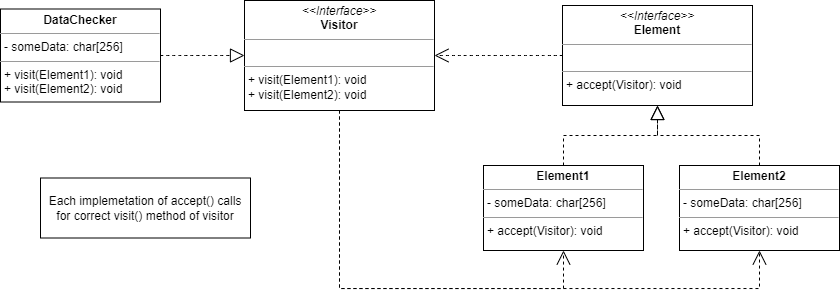

The diagram above was exported from draw.io. Its source (the exported page's mxGraphModel, read from the mxfile embedded in the PNG):
<mxGraphModel dx="989" dy="523" grid="1" gridSize="10" guides="1" tooltips="1" connect="1" arrows="1" fold="1" page="1" pageScale="1" pageWidth="900" pageHeight="400" math="0" shadow="0">
  <root>
    <mxCell id="0" />
    <mxCell id="1" parent="0" />
    <mxCell id="glJ7tsrxC0Efh_cfLZZm-1" value="&lt;p style=&quot;margin:0px;margin-top:4px;text-align:center;&quot;&gt;&lt;i&gt;&amp;lt;&amp;lt;Interface&amp;gt;&amp;gt;&lt;/i&gt;&lt;br&gt;&lt;b&gt;Visitor&lt;/b&gt;&lt;/p&gt;&lt;hr size=&quot;1&quot;&gt;&lt;p style=&quot;margin:0px;margin-left:4px;&quot;&gt;&lt;br&gt;&lt;/p&gt;&lt;hr size=&quot;1&quot;&gt;&lt;p style=&quot;margin:0px;margin-left:4px;&quot;&gt;+ visit(Element1): void&lt;/p&gt;&lt;p style=&quot;margin:0px;margin-left:4px;&quot;&gt;+ visit(Element2): void&lt;/p&gt;" style="verticalAlign=top;align=left;overflow=fill;fontSize=12;fontFamily=Helvetica;html=1;whiteSpace=wrap;" vertex="1" parent="1">
      <mxGeometry x="264" y="52" width="190" height="110" as="geometry" />
    </mxCell>
    <mxCell id="glJ7tsrxC0Efh_cfLZZm-2" value="&lt;p style=&quot;margin:0px;margin-top:4px;text-align:center;&quot;&gt;&lt;i&gt;&amp;lt;&amp;lt;Interface&amp;gt;&amp;gt;&lt;/i&gt;&lt;br&gt;&lt;b&gt;Element&lt;/b&gt;&lt;/p&gt;&lt;hr size=&quot;1&quot;&gt;&lt;p style=&quot;margin:0px;margin-left:4px;&quot;&gt;&lt;br&gt;&lt;/p&gt;&lt;hr size=&quot;1&quot;&gt;&lt;p style=&quot;margin:0px;margin-left:4px;&quot;&gt;+ accept(Visitor): void&lt;/p&gt;" style="verticalAlign=top;align=left;overflow=fill;fontSize=12;fontFamily=Helvetica;html=1;whiteSpace=wrap;" vertex="1" parent="1">
      <mxGeometry x="582" y="57" width="190" height="100" as="geometry" />
    </mxCell>
    <mxCell id="glJ7tsrxC0Efh_cfLZZm-3" value="&lt;p style=&quot;margin:0px;margin-top:4px;text-align:center;&quot;&gt;&lt;b&gt;Element1&lt;/b&gt;&lt;/p&gt;&lt;hr size=&quot;1&quot;&gt;&lt;p style=&quot;margin:0px;margin-left:4px;&quot;&gt;- someData: char[256]&lt;/p&gt;&lt;hr size=&quot;1&quot;&gt;&lt;p style=&quot;margin:0px;margin-left:4px;&quot;&gt;+ accept(Visitor): void&lt;/p&gt;" style="verticalAlign=top;align=left;overflow=fill;fontSize=12;fontFamily=Helvetica;html=1;whiteSpace=wrap;" vertex="1" parent="1">
      <mxGeometry x="503" y="217" width="160" height="85" as="geometry" />
    </mxCell>
    <mxCell id="glJ7tsrxC0Efh_cfLZZm-4" value="&lt;p style=&quot;margin:0px;margin-top:4px;text-align:center;&quot;&gt;&lt;b&gt;Element2&lt;/b&gt;&lt;/p&gt;&lt;hr size=&quot;1&quot;&gt;&lt;p style=&quot;margin:0px;margin-left:4px;&quot;&gt;- someData: char[256]&lt;/p&gt;&lt;hr size=&quot;1&quot;&gt;&lt;p style=&quot;margin:0px;margin-left:4px;&quot;&gt;+ accept(Visitor): void&lt;/p&gt;" style="verticalAlign=top;align=left;overflow=fill;fontSize=12;fontFamily=Helvetica;html=1;whiteSpace=wrap;" vertex="1" parent="1">
      <mxGeometry x="699" y="217" width="160" height="85" as="geometry" />
    </mxCell>
    <mxCell id="glJ7tsrxC0Efh_cfLZZm-5" value="" style="endArrow=block;dashed=1;endFill=0;endSize=12;html=1;rounded=0;edgeStyle=orthogonalEdgeStyle;exitX=0.5;exitY=0;exitDx=0;exitDy=0;fontSize=12;" edge="1" parent="1" source="glJ7tsrxC0Efh_cfLZZm-3" target="glJ7tsrxC0Efh_cfLZZm-2">
      <mxGeometry width="160" relative="1" as="geometry">
        <mxPoint x="567.03" y="267.0000000000001" as="sourcePoint" />
        <mxPoint x="412" y="267.0000000000001" as="targetPoint" />
      </mxGeometry>
    </mxCell>
    <mxCell id="glJ7tsrxC0Efh_cfLZZm-6" value="" style="endArrow=block;dashed=1;endFill=0;endSize=12;html=1;rounded=0;edgeStyle=orthogonalEdgeStyle;fontSize=12;entryX=0.5;entryY=1;entryDx=0;entryDy=0;" edge="1" parent="1" source="glJ7tsrxC0Efh_cfLZZm-4" target="glJ7tsrxC0Efh_cfLZZm-2">
      <mxGeometry width="160" relative="1" as="geometry">
        <mxPoint x="602" y="227" as="sourcePoint" />
        <mxPoint x="687" y="172" as="targetPoint" />
      </mxGeometry>
    </mxCell>
    <mxCell id="glJ7tsrxC0Efh_cfLZZm-7" value="" style="endArrow=open;endFill=1;endSize=12;html=1;rounded=0;edgeStyle=orthogonalEdgeStyle;fontSize=12;curved=1;exitX=0;exitY=0.5;exitDx=0;exitDy=0;entryX=1;entryY=0.5;entryDx=0;entryDy=0;dashed=1;" edge="1" parent="1" source="glJ7tsrxC0Efh_cfLZZm-2" target="glJ7tsrxC0Efh_cfLZZm-1">
      <mxGeometry width="160" relative="1" as="geometry">
        <mxPoint x="412" y="217.0000000000001" as="sourcePoint" />
        <mxPoint x="572" y="217.0000000000001" as="targetPoint" />
      </mxGeometry>
    </mxCell>
    <mxCell id="glJ7tsrxC0Efh_cfLZZm-8" value="&lt;p style=&quot;margin:0px;margin-top:4px;text-align:center;&quot;&gt;&lt;b&gt;DataChecker&lt;/b&gt;&lt;/p&gt;&lt;hr size=&quot;1&quot;&gt;&lt;p style=&quot;margin:0px;margin-left:4px;&quot;&gt;- someData: char[256]&lt;/p&gt;&lt;hr size=&quot;1&quot;&gt;&lt;p style=&quot;border-color: var(--border-color); margin: 0px 0px 0px 4px;&quot;&gt;+ visit(Element1): void&lt;/p&gt;&lt;p style=&quot;border-color: var(--border-color); margin: 0px 0px 0px 4px;&quot;&gt;+ visit(Element2): void&lt;/p&gt;" style="verticalAlign=top;align=left;overflow=fill;fontSize=12;fontFamily=Helvetica;html=1;whiteSpace=wrap;" vertex="1" parent="1">
      <mxGeometry x="20" y="60.5" width="160" height="93" as="geometry" />
    </mxCell>
    <mxCell id="glJ7tsrxC0Efh_cfLZZm-9" value="" style="endArrow=block;dashed=1;endFill=0;endSize=12;html=1;rounded=0;edgeStyle=orthogonalEdgeStyle;exitX=1;exitY=0.5;exitDx=0;exitDy=0;fontSize=12;curved=1;entryX=0;entryY=0.5;entryDx=0;entryDy=0;" edge="1" parent="1" source="glJ7tsrxC0Efh_cfLZZm-8" target="glJ7tsrxC0Efh_cfLZZm-1">
      <mxGeometry width="160" relative="1" as="geometry">
        <mxPoint x="485.03" y="165.0000000000001" as="sourcePoint" />
        <mxPoint x="330" y="165.0000000000001" as="targetPoint" />
      </mxGeometry>
    </mxCell>
    <mxCell id="glJ7tsrxC0Efh_cfLZZm-10" value="" style="endArrow=open;endFill=1;endSize=12;html=1;rounded=0;edgeStyle=orthogonalEdgeStyle;fontSize=12;exitX=0.5;exitY=1;exitDx=0;exitDy=0;entryX=0.5;entryY=1;entryDx=0;entryDy=0;dashed=1;" edge="1" parent="1" source="glJ7tsrxC0Efh_cfLZZm-1" target="glJ7tsrxC0Efh_cfLZZm-3">
      <mxGeometry width="160" relative="1" as="geometry">
        <mxPoint x="292" y="301.31" as="sourcePoint" />
        <mxPoint x="160" y="301.31" as="targetPoint" />
        <Array as="points">
          <mxPoint x="359" y="340" />
          <mxPoint x="583" y="340" />
        </Array>
      </mxGeometry>
    </mxCell>
    <mxCell id="glJ7tsrxC0Efh_cfLZZm-11" value="" style="endArrow=open;endFill=1;endSize=12;html=1;rounded=0;edgeStyle=orthogonalEdgeStyle;fontSize=12;entryX=0.5;entryY=1;entryDx=0;entryDy=0;dashed=1;exitX=0.5;exitY=1;exitDx=0;exitDy=0;" edge="1" parent="1" source="glJ7tsrxC0Efh_cfLZZm-1" target="glJ7tsrxC0Efh_cfLZZm-4">
      <mxGeometry width="160" relative="1" as="geometry">
        <mxPoint x="370" y="200" as="sourcePoint" />
        <mxPoint x="593" y="312" as="targetPoint" />
        <Array as="points">
          <mxPoint x="359" y="340" />
          <mxPoint x="779" y="340" />
        </Array>
      </mxGeometry>
    </mxCell>
    <mxCell id="glJ7tsrxC0Efh_cfLZZm-12" value="Each implemetation of accept() calls for correct visit() method of visitor" style="rounded=0;whiteSpace=wrap;html=1;" vertex="1" parent="1">
      <mxGeometry x="60" y="229.5" width="210" height="60" as="geometry" />
    </mxCell>
  </root>
</mxGraphModel>